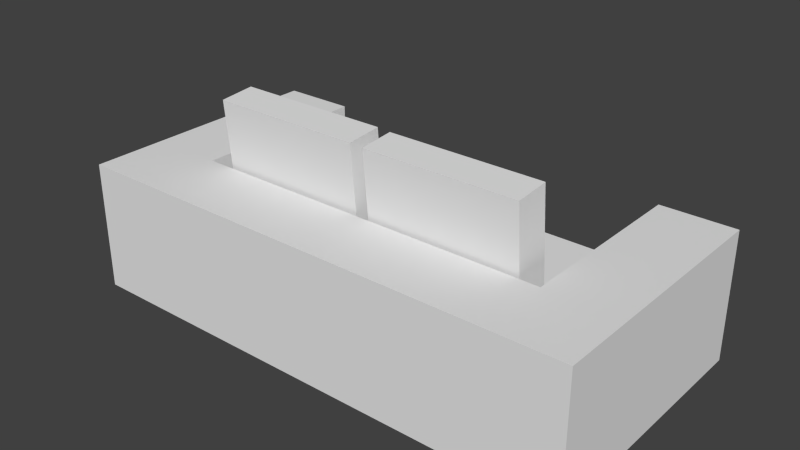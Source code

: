# Source: Couch.blend  (saved by Blender 2.76.0; exported with 4.5.12 LTS)
import bpy
from mathutils import Matrix  # noqa: F401  (used for matrix-valued properties, if any)

bpy.ops.wm.read_factory_settings(use_empty=True)
scene = bpy.context.scene
scene.name = 'Scene'

# ---- collections
col_collection_1 = bpy.data.collections.new('Collection 1'); scene.collection.children.link(col_collection_1)

# ---- world
world_world = bpy.data.worlds.new('World'); scene.world = world_world
world_world.color = (0.05088, 0.05088, 0.05088)
world_world.use_sun_shadow = False
world_world.sun_shadow_jitter_overblur = 0.0
world_world.cycles.sampling_method = 'MANUAL'
world_world.cycles.sample_map_resolution = 256

# ---- meshes
me_cube_003 = bpy.data.meshes.new('Cube.003')
me_cube_003.from_pydata([(0.0, 1.818e-06, -1.848e-06), (0.0, 1.0, 1.788e-06), (-1.46e-05, -5.424e-06, 2.0), (-1.46e-05, 1.0, 2.0), (-4.0, 1.818e-06, -3.105e-05), (-4.0, 1.0, -2.748e-05), (-4.0, -5.424e-06, 2.0), (-4.0, 1.0, 2.0), (-0.5772, 1.0, 2.0), (-3.423, 1.0, 2.0), (-3.423, -5.424e-06, 2.0), (-0.5772, -5.424e-06, 2.0), (-3.423, 1.0, -2.325e-05), (-0.5772, 1.0, -2.414e-06), (-0.5772, 1.818e-06, -6.02e-06), (-3.423, 1.818e-06, -2.682e-05), (-4.172e-06, 1.0, 0.5714), (-4.172e-06, -2.384e-07, 0.5714), (-4.0, 1.0, 0.5714), (-4.0, -2.384e-07, 0.5714), (-3.423, 1.0, 0.5714), (-0.5772, 1.0, 0.5714), (-0.5772, -2.384e-07, 0.5714), (-3.423, -2.384e-07, 0.5714), (0.0, 0.5, -2.98e-08), (-1.46e-05, 0.5, 2.0), (-4.0, 0.5, 2.0), (-4.0, 0.5, -2.927e-05), (-3.423, 0.5, -2.503e-05), (-0.5772, 0.5, -4.232e-06), (-0.5772, 0.5, 2.0), (-3.423, 0.5, 2.0), (-4.0, 0.5, 0.5714), (-4.172e-06, 0.5, 0.5714), (-0.5772, 0.5, 2.0), (-3.423, 0.5, 2.0), (-3.423, 0.5, 0.5714), (-0.5772, 0.5, 0.5714), (-2.062, 0.5341, 0.6388), (-2.062, 1.514, 0.5547), (-2.062, 0.5572, 0.9068), (-2.062, 1.537, 0.8227), (-3.256, 0.5341, 0.6388), (-3.256, 1.514, 0.5546), (-3.256, 0.5572, 0.9068), (-3.256, 1.537, 0.8226), (-0.7622, 0.5402, 0.6416), (-0.7622, 1.52, 0.5575), (-0.7622, 0.5632, 0.9096), (-0.7622, 1.543, 0.8255), (-1.957, 0.5402, 0.6416), (-1.957, 1.52, 0.5575), (-1.957, 0.5632, 0.9096), (-1.957, 1.543, 0.8255)], [], [(33, 25, 2, 17), (31, 26, 6, 10), (32, 27, 4, 19), (29, 24, 0, 14), (23, 10, 6, 19), (21, 8, 3, 16), (18, 7, 9, 20), (17, 2, 11, 22), (22, 11, 10, 23), (27, 28, 15, 4), (28, 29, 14, 15), (25, 30, 11, 2), (30, 31, 10, 11), (14, 22, 23, 15), (0, 17, 22, 14), (12, 20, 21, 13), (5, 18, 20, 12), (13, 21, 16, 1), (15, 23, 19, 4), (26, 32, 19, 6), (24, 33, 17, 0), (1, 16, 33, 24), (7, 18, 32, 26), (3, 8, 30, 25), (12, 13, 29, 28), (5, 12, 28, 27), (13, 1, 24, 29), (18, 5, 27, 32), (9, 7, 26, 31), (16, 3, 25, 33), (21, 20, 36, 37), (8, 21, 37, 34), (20, 9, 35, 36), (30, 34, 37, 36, 35, 31), (39, 41, 40, 38), (41, 45, 44, 40), (45, 43, 42, 44), (43, 39, 38, 42), (38, 40, 44, 42), (43, 45, 41, 39), (47, 49, 48, 46), (49, 53, 52, 48), (53, 51, 50, 52), (51, 47, 46, 50), (46, 48, 52, 50), (51, 53, 49, 47)])
me_cube_003.use_remesh_preserve_volume = False
me_cube_003.use_remesh_preserve_attributes = False
me_cube_003.use_mirror_vertex_groups = False
me_cube_003.update()

# ---- objects
ob_cube = bpy.data.objects.new('Cube', me_cube_003)

# ---- transforms, parenting, visibility, modifiers, constraints
ob_cube.location = (0.0, 0.0, 0.0)
ob_cube.rotation_euler = (1.571, -0.0, -3.142)
ob_cube.lineart.crease_threshold = 0.0

# ---- collection membership
col_collection_1.objects.link(ob_cube)

# ---- scene / render settings (as saved in the file)
scene.frame_start = 1; scene.frame_end = 250; scene.frame_set(0)
scene.render.engine = 'BLENDER_EEVEE_NEXT'
scene.render.resolution_percentage = 50
scene.render.fps = 30
scene.render.dither_intensity = 0.0
scene.cycles.use_denoising = False
scene.cycles.samples = 10
scene.cycles.sampling_pattern = 'TABULATED_SOBOL'
scene.cycles.light_sampling_threshold = 0.0
scene.cycles.use_adaptive_sampling = False
scene.cycles.use_light_tree = False
scene.cycles.blur_glossy = 0.0
scene.cycles.pixel_filter_type = 'GAUSSIAN'
scene.cycles.sample_clamp_indirect = 0.0
scene.view_settings.view_transform = 'Standard'
bpy.context.view_layer.update()

# ---- added for rendering (the .blend has no active camera and no usable light): camera, sun
cam_auto = bpy.data.cameras.new('AutoCamera')
cam_auto.lens = 50.0
cam_auto.sensor_width = 36.0
cam_auto.clip_end = 1000.0
ob_auto_camera = bpy.data.objects.new('AutoCamera', cam_auto)
scene.collection.objects.link(ob_auto_camera)
ob_auto_camera.location = (6.37717, -4.25261, 4.27329)
ob_auto_camera.rotation_euler = (1.09748, -7.21219e-08, 0.694738)
scene.camera = ob_auto_camera
light_auto_sun = bpy.data.lights.new('AutoSun', 'SUN')
light_auto_sun.energy = 3.0
light_auto_sun.angle = 0.0523599
ob_auto_sun = bpy.data.objects.new('AutoSun', light_auto_sun)
scene.collection.objects.link(ob_auto_sun)
ob_auto_sun.rotation_euler = (0.872665, 0.174533, 0.523599)
bpy.context.view_layer.update()
